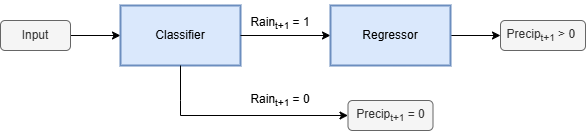

The diagram above was exported from draw.io. Its source (the exported page's mxGraphModel, read from the mxfile embedded in the PNG):
<mxGraphModel dx="827" dy="487" grid="1" gridSize="10" guides="1" tooltips="1" connect="1" arrows="1" fold="1" page="1" pageScale="1" pageWidth="1169" pageHeight="827" math="0" shadow="0">
  <root>
    <mxCell id="WIyWlLk6GJQsqaUBKTNV-0" />
    <mxCell id="WIyWlLk6GJQsqaUBKTNV-1" parent="WIyWlLk6GJQsqaUBKTNV-0" />
    <mxCell id="pnr4vhL3Si44gzMGue-J-14" style="edgeStyle=orthogonalEdgeStyle;rounded=0;orthogonalLoop=1;jettySize=auto;html=1;exitX=1;exitY=0.5;exitDx=0;exitDy=0;entryX=0;entryY=0.5;entryDx=0;entryDy=0;" edge="1" parent="WIyWlLk6GJQsqaUBKTNV-1" source="pnr4vhL3Si44gzMGue-J-0" target="pnr4vhL3Si44gzMGue-J-1">
      <mxGeometry relative="1" as="geometry" />
    </mxCell>
    <mxCell id="pnr4vhL3Si44gzMGue-J-0" value="Input" style="rounded=1;whiteSpace=wrap;html=1;fillColor=#f5f5f5;fontColor=#333333;strokeColor=#666666;" vertex="1" parent="WIyWlLk6GJQsqaUBKTNV-1">
      <mxGeometry x="80" y="240" width="70" height="30" as="geometry" />
    </mxCell>
    <mxCell id="pnr4vhL3Si44gzMGue-J-4" style="edgeStyle=orthogonalEdgeStyle;rounded=0;orthogonalLoop=1;jettySize=auto;html=1;exitX=1;exitY=0.5;exitDx=0;exitDy=0;" edge="1" parent="WIyWlLk6GJQsqaUBKTNV-1" source="pnr4vhL3Si44gzMGue-J-5">
      <mxGeometry relative="1" as="geometry">
        <mxPoint x="530" y="254.76923076923072" as="targetPoint" />
      </mxGeometry>
    </mxCell>
    <mxCell id="pnr4vhL3Si44gzMGue-J-1" value="Classifier" style="rounded=0;whiteSpace=wrap;html=1;strokeWidth=2;fillColor=#dae8fc;strokeColor=#6c8ebf;" vertex="1" parent="WIyWlLk6GJQsqaUBKTNV-1">
      <mxGeometry x="200" y="225" width="120" height="60" as="geometry" />
    </mxCell>
    <mxCell id="pnr4vhL3Si44gzMGue-J-2" value="" style="endArrow=classic;html=1;rounded=0;exitX=0.5;exitY=1;exitDx=0;exitDy=0;entryX=0;entryY=0.5;entryDx=0;entryDy=0;" edge="1" parent="WIyWlLk6GJQsqaUBKTNV-1" source="pnr4vhL3Si44gzMGue-J-1" target="pnr4vhL3Si44gzMGue-J-12">
      <mxGeometry width="50" height="50" relative="1" as="geometry">
        <mxPoint x="430" y="300" as="sourcePoint" />
        <mxPoint x="530" y="340" as="targetPoint" />
        <Array as="points">
          <mxPoint x="260" y="320" />
          <mxPoint x="260" y="335" />
        </Array>
      </mxGeometry>
    </mxCell>
    <mxCell id="pnr4vhL3Si44gzMGue-J-3" value="Rain&lt;sub&gt;t+1&lt;/sub&gt;&amp;nbsp;= 0" style="text;html=1;align=center;verticalAlign=middle;whiteSpace=wrap;rounded=0;" vertex="1" parent="WIyWlLk6GJQsqaUBKTNV-1">
      <mxGeometry x="320" y="300" width="80" height="40" as="geometry" />
    </mxCell>
    <mxCell id="pnr4vhL3Si44gzMGue-J-10" style="edgeStyle=orthogonalEdgeStyle;rounded=0;orthogonalLoop=1;jettySize=auto;html=1;exitX=1;exitY=0.5;exitDx=0;exitDy=0;entryX=0;entryY=0.5;entryDx=0;entryDy=0;" edge="1" parent="WIyWlLk6GJQsqaUBKTNV-1" source="pnr4vhL3Si44gzMGue-J-5" target="pnr4vhL3Si44gzMGue-J-13">
      <mxGeometry relative="1" as="geometry">
        <mxPoint x="650" y="254.76923076923072" as="targetPoint" />
      </mxGeometry>
    </mxCell>
    <mxCell id="pnr4vhL3Si44gzMGue-J-9" value="Rain&lt;sub&gt;t+1&lt;/sub&gt;&amp;nbsp;= 1" style="text;html=1;align=center;verticalAlign=middle;whiteSpace=wrap;rounded=0;" vertex="1" parent="WIyWlLk6GJQsqaUBKTNV-1">
      <mxGeometry x="320" y="220" width="80" height="45" as="geometry" />
    </mxCell>
    <mxCell id="pnr4vhL3Si44gzMGue-J-12" value="Precip&lt;sub&gt;t+1&lt;/sub&gt;&amp;nbsp;= 0" style="rounded=1;whiteSpace=wrap;html=1;fillColor=#f5f5f5;fontColor=#333333;strokeColor=#666666;" vertex="1" parent="WIyWlLk6GJQsqaUBKTNV-1">
      <mxGeometry x="427.5" y="320" width="85" height="30" as="geometry" />
    </mxCell>
    <mxCell id="pnr4vhL3Si44gzMGue-J-13" value="Precip&lt;sub&gt;t+1&lt;/sub&gt;&amp;nbsp;&amp;gt; 0&amp;nbsp;" style="rounded=1;whiteSpace=wrap;html=1;fillColor=#f5f5f5;fontColor=#333333;strokeColor=#666666;" vertex="1" parent="WIyWlLk6GJQsqaUBKTNV-1">
      <mxGeometry x="580" y="240" width="85" height="30" as="geometry" />
    </mxCell>
    <mxCell id="pnr4vhL3Si44gzMGue-J-15" value="" style="edgeStyle=orthogonalEdgeStyle;rounded=0;orthogonalLoop=1;jettySize=auto;html=1;exitX=1;exitY=0.5;exitDx=0;exitDy=0;" edge="1" parent="WIyWlLk6GJQsqaUBKTNV-1" source="pnr4vhL3Si44gzMGue-J-1" target="pnr4vhL3Si44gzMGue-J-5">
      <mxGeometry relative="1" as="geometry">
        <mxPoint x="530" y="254.76923076923072" as="targetPoint" />
        <mxPoint x="320" y="255" as="sourcePoint" />
      </mxGeometry>
    </mxCell>
    <mxCell id="pnr4vhL3Si44gzMGue-J-5" value="Regressor" style="rounded=0;whiteSpace=wrap;html=1;fillColor=#dae8fc;strokeColor=#6c8ebf;strokeWidth=2;" vertex="1" parent="WIyWlLk6GJQsqaUBKTNV-1">
      <mxGeometry x="410" y="225" width="120" height="60" as="geometry" />
    </mxCell>
  </root>
</mxGraphModel>